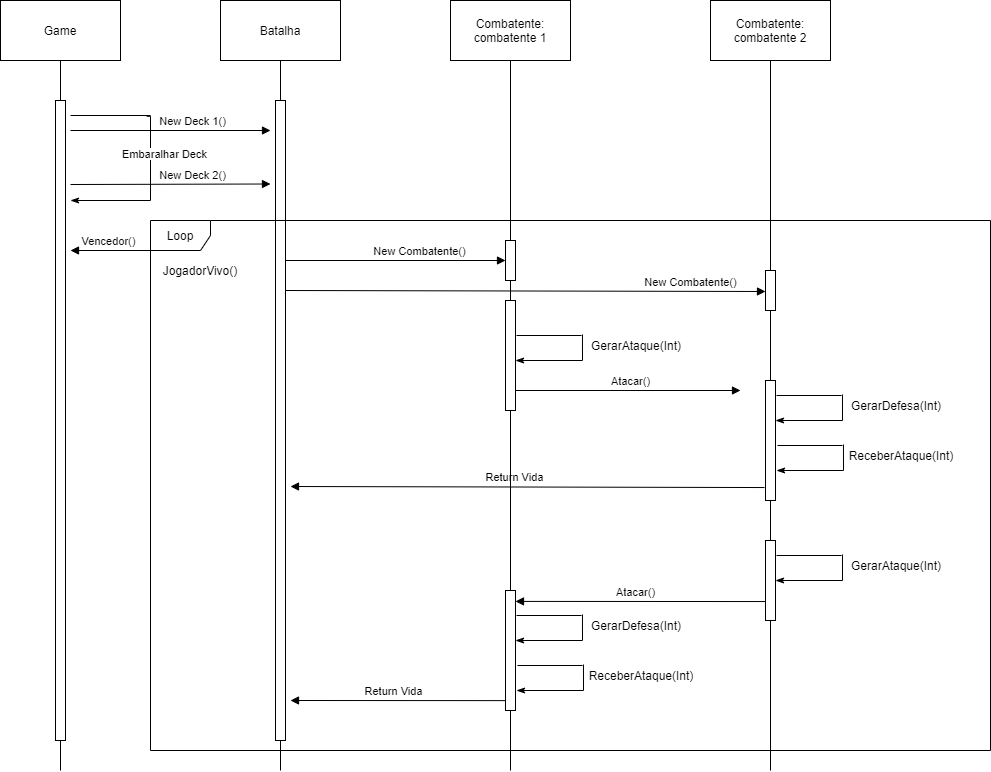

The diagram above was exported from draw.io. Its source (the exported page's mxGraphModel, read from the mxfile embedded in the PNG):
<mxGraphModel dx="2062" dy="772" grid="1" gridSize="10" guides="1" tooltips="1" connect="1" arrows="1" fold="1" page="1" pageScale="1" pageWidth="3300" pageHeight="4681" math="0" shadow="0">
  <root>
    <mxCell id="LjHPameoLLYXOImGylic-0" />
    <mxCell id="LjHPameoLLYXOImGylic-1" parent="LjHPameoLLYXOImGylic-0" />
    <mxCell id="LjHPameoLLYXOImGylic-5" style="edgeStyle=orthogonalEdgeStyle;rounded=0;orthogonalLoop=1;jettySize=auto;html=1;exitX=0.5;exitY=1;exitDx=0;exitDy=0;endArrow=none;endFill=0;" edge="1" parent="LjHPameoLLYXOImGylic-1" source="LjHPameoLLYXOImGylic-11">
      <mxGeometry relative="1" as="geometry">
        <mxPoint x="340" y="970" as="targetPoint" />
      </mxGeometry>
    </mxCell>
    <mxCell id="LjHPameoLLYXOImGylic-2" value="Batalha" style="rounded=0;whiteSpace=wrap;html=1;" vertex="1" parent="LjHPameoLLYXOImGylic-1">
      <mxGeometry x="280" y="200" width="120" height="60" as="geometry" />
    </mxCell>
    <mxCell id="LjHPameoLLYXOImGylic-6" value="Combatente:&lt;br&gt;combatente 1" style="rounded=0;whiteSpace=wrap;html=1;" vertex="1" parent="LjHPameoLLYXOImGylic-1">
      <mxGeometry x="510" y="200" width="120" height="60" as="geometry" />
    </mxCell>
    <mxCell id="LjHPameoLLYXOImGylic-18" style="edgeStyle=orthogonalEdgeStyle;rounded=0;orthogonalLoop=1;jettySize=auto;html=1;exitX=0.5;exitY=1;exitDx=0;exitDy=0;endArrow=none;endFill=0;" edge="1" parent="LjHPameoLLYXOImGylic-1" source="LjHPameoLLYXOImGylic-99">
      <mxGeometry relative="1" as="geometry">
        <mxPoint x="830" y="970" as="targetPoint" />
        <mxPoint x="830" y="670" as="sourcePoint" />
        <Array as="points">
          <mxPoint x="830" y="790" />
        </Array>
      </mxGeometry>
    </mxCell>
    <mxCell id="LjHPameoLLYXOImGylic-8" value="Combatente:&lt;br&gt;combatente 2" style="rounded=0;whiteSpace=wrap;html=1;" vertex="1" parent="LjHPameoLLYXOImGylic-1">
      <mxGeometry x="770" y="200" width="120" height="60" as="geometry" />
    </mxCell>
    <mxCell id="LjHPameoLLYXOImGylic-11" value="" style="html=1;points=[];perimeter=orthogonalPerimeter;" vertex="1" parent="LjHPameoLLYXOImGylic-1">
      <mxGeometry x="335" y="300" width="10" height="640" as="geometry" />
    </mxCell>
    <mxCell id="LjHPameoLLYXOImGylic-12" style="edgeStyle=orthogonalEdgeStyle;rounded=0;orthogonalLoop=1;jettySize=auto;html=1;exitX=0.5;exitY=1;exitDx=0;exitDy=0;endArrow=none;endFill=0;" edge="1" parent="LjHPameoLLYXOImGylic-1" source="LjHPameoLLYXOImGylic-2" target="LjHPameoLLYXOImGylic-11">
      <mxGeometry relative="1" as="geometry">
        <mxPoint x="340" y="550" as="targetPoint" />
        <mxPoint x="340" y="260" as="sourcePoint" />
      </mxGeometry>
    </mxCell>
    <mxCell id="LjHPameoLLYXOImGylic-20" style="edgeStyle=orthogonalEdgeStyle;rounded=0;orthogonalLoop=1;jettySize=auto;html=1;exitX=0.5;exitY=1;exitDx=0;exitDy=0;endArrow=none;endFill=0;" edge="1" parent="LjHPameoLLYXOImGylic-1" source="LjHPameoLLYXOImGylic-71">
      <mxGeometry relative="1" as="geometry">
        <mxPoint x="570" y="560" as="targetPoint" />
        <mxPoint x="570" y="370" as="sourcePoint" />
      </mxGeometry>
    </mxCell>
    <mxCell id="LjHPameoLLYXOImGylic-43" value="Loop" style="shape=umlFrame;whiteSpace=wrap;html=1;" vertex="1" parent="LjHPameoLLYXOImGylic-1">
      <mxGeometry x="210" y="420" width="840" height="530" as="geometry" />
    </mxCell>
    <mxCell id="LjHPameoLLYXOImGylic-44" value="GerarAtaque(Int)" style="text;html=1;strokeColor=none;fillColor=none;align=center;verticalAlign=middle;whiteSpace=wrap;rounded=0;" vertex="1" parent="LjHPameoLLYXOImGylic-1">
      <mxGeometry x="651" y="530" width="90" height="30" as="geometry" />
    </mxCell>
    <mxCell id="LjHPameoLLYXOImGylic-50" style="edgeStyle=orthogonalEdgeStyle;rounded=0;orthogonalLoop=1;jettySize=auto;html=1;exitX=0.5;exitY=1;exitDx=0;exitDy=0;endArrow=none;endFill=0;" edge="1" parent="LjHPameoLLYXOImGylic-1" source="LjHPameoLLYXOImGylic-51">
      <mxGeometry relative="1" as="geometry">
        <mxPoint x="120" y="970" as="targetPoint" />
        <Array as="points">
          <mxPoint x="120" y="970" />
        </Array>
      </mxGeometry>
    </mxCell>
    <mxCell id="LjHPameoLLYXOImGylic-46" value="Game" style="rounded=0;whiteSpace=wrap;html=1;" vertex="1" parent="LjHPameoLLYXOImGylic-1">
      <mxGeometry x="60" y="200" width="120" height="60" as="geometry" />
    </mxCell>
    <mxCell id="LjHPameoLLYXOImGylic-51" value="" style="html=1;points=[];perimeter=orthogonalPerimeter;" vertex="1" parent="LjHPameoLLYXOImGylic-1">
      <mxGeometry x="115" y="300" width="10" height="640" as="geometry" />
    </mxCell>
    <mxCell id="LjHPameoLLYXOImGylic-52" style="edgeStyle=orthogonalEdgeStyle;rounded=0;orthogonalLoop=1;jettySize=auto;html=1;exitX=0.5;exitY=1;exitDx=0;exitDy=0;endArrow=none;endFill=0;" edge="1" parent="LjHPameoLLYXOImGylic-1" source="LjHPameoLLYXOImGylic-46" target="LjHPameoLLYXOImGylic-51">
      <mxGeometry relative="1" as="geometry">
        <mxPoint x="140" y="650" as="targetPoint" />
        <mxPoint x="140" y="260" as="sourcePoint" />
      </mxGeometry>
    </mxCell>
    <mxCell id="LjHPameoLLYXOImGylic-55" value="New Deck 1()" style="html=1;verticalAlign=bottom;endArrow=block;" edge="1" parent="LjHPameoLLYXOImGylic-1">
      <mxGeometry x="0.2195" width="80" relative="1" as="geometry">
        <mxPoint x="130" y="330" as="sourcePoint" />
        <mxPoint x="330" y="330" as="targetPoint" />
        <mxPoint as="offset" />
      </mxGeometry>
    </mxCell>
    <mxCell id="LjHPameoLLYXOImGylic-56" value="New Deck 2()" style="html=1;verticalAlign=bottom;endArrow=block;" edge="1" parent="LjHPameoLLYXOImGylic-1">
      <mxGeometry x="0.2195" width="80" relative="1" as="geometry">
        <mxPoint x="130" y="384" as="sourcePoint" />
        <mxPoint x="330" y="383.5" as="targetPoint" />
        <mxPoint as="offset" />
      </mxGeometry>
    </mxCell>
    <mxCell id="LjHPameoLLYXOImGylic-61" style="edgeStyle=orthogonalEdgeStyle;rounded=0;orthogonalLoop=1;jettySize=auto;html=1;endArrow=classicThin;endFill=1;exitX=0.952;exitY=0.58;exitDx=0;exitDy=0;exitPerimeter=0;" edge="1" parent="LjHPameoLLYXOImGylic-1" source="LjHPameoLLYXOImGylic-59">
      <mxGeometry relative="1" as="geometry">
        <mxPoint x="130" y="400" as="targetPoint" />
        <Array as="points">
          <mxPoint x="210" y="316" />
          <mxPoint x="210" y="400" />
        </Array>
      </mxGeometry>
    </mxCell>
    <mxCell id="LjHPameoLLYXOImGylic-59" value="" style="line;strokeWidth=1;fillColor=none;align=left;verticalAlign=middle;spacingTop=-1;spacingLeft=3;spacingRight=3;rotatable=0;labelPosition=right;points=[];portConstraint=eastwest;" vertex="1" parent="LjHPameoLLYXOImGylic-1">
      <mxGeometry x="130" y="310" width="80" height="10" as="geometry" />
    </mxCell>
    <mxCell id="LjHPameoLLYXOImGylic-62" value="&lt;span style=&quot;color: rgb(0 , 0 , 0) ; font-family: &amp;#34;helvetica&amp;#34; ; font-size: 11px ; font-style: normal ; font-weight: 400 ; letter-spacing: normal ; text-align: center ; text-indent: 0px ; text-transform: none ; word-spacing: 0px ; background-color: rgb(255 , 255 , 255) ; display: inline ; float: none&quot;&gt;Embaralhar Deck&lt;/span&gt;" style="text;whiteSpace=wrap;html=1;" vertex="1" parent="LjHPameoLLYXOImGylic-1">
      <mxGeometry x="180" y="340" width="140" height="30" as="geometry" />
    </mxCell>
    <mxCell id="LjHPameoLLYXOImGylic-64" style="edgeStyle=orthogonalEdgeStyle;rounded=0;orthogonalLoop=1;jettySize=auto;html=1;exitX=0.5;exitY=1;exitDx=0;exitDy=0;endArrow=none;endFill=0;" edge="1" parent="LjHPameoLLYXOImGylic-1">
      <mxGeometry relative="1" as="geometry">
        <mxPoint x="570" y="330" as="targetPoint" />
        <mxPoint x="570" y="330" as="sourcePoint" />
      </mxGeometry>
    </mxCell>
    <mxCell id="LjHPameoLLYXOImGylic-65" style="edgeStyle=orthogonalEdgeStyle;rounded=0;orthogonalLoop=1;jettySize=auto;html=1;exitX=0.5;exitY=1;exitDx=0;exitDy=0;endArrow=none;endFill=0;" edge="1" parent="LjHPameoLLYXOImGylic-1">
      <mxGeometry relative="1" as="geometry">
        <mxPoint x="830" y="630" as="targetPoint" />
        <mxPoint x="830" y="500" as="sourcePoint" />
      </mxGeometry>
    </mxCell>
    <mxCell id="LjHPameoLLYXOImGylic-68" style="edgeStyle=orthogonalEdgeStyle;rounded=0;orthogonalLoop=1;jettySize=auto;html=1;exitX=0.5;exitY=1;exitDx=0;exitDy=0;endArrow=none;endFill=0;" edge="1" parent="LjHPameoLLYXOImGylic-1" source="LjHPameoLLYXOImGylic-97">
      <mxGeometry relative="1" as="geometry">
        <mxPoint x="830" y="490" as="targetPoint" />
        <mxPoint x="820" y="260" as="sourcePoint" />
        <Array as="points">
          <mxPoint x="830" y="260" />
        </Array>
      </mxGeometry>
    </mxCell>
    <mxCell id="LjHPameoLLYXOImGylic-70" value="Atacar()" style="html=1;verticalAlign=bottom;endArrow=block;" edge="1" parent="LjHPameoLLYXOImGylic-1">
      <mxGeometry x="0.0435" width="80" relative="1" as="geometry">
        <mxPoint x="570" y="590" as="sourcePoint" />
        <mxPoint x="800" y="590" as="targetPoint" />
        <mxPoint as="offset" />
      </mxGeometry>
    </mxCell>
    <mxCell id="LjHPameoLLYXOImGylic-71" value="" style="html=1;points=[];perimeter=orthogonalPerimeter;" vertex="1" parent="LjHPameoLLYXOImGylic-1">
      <mxGeometry x="565" y="500" width="10" height="110" as="geometry" />
    </mxCell>
    <mxCell id="LjHPameoLLYXOImGylic-72" style="edgeStyle=orthogonalEdgeStyle;rounded=0;orthogonalLoop=1;jettySize=auto;html=1;exitX=0.5;exitY=1;exitDx=0;exitDy=0;endArrow=none;endFill=0;" edge="1" parent="LjHPameoLLYXOImGylic-1" source="LjHPameoLLYXOImGylic-94" target="LjHPameoLLYXOImGylic-71">
      <mxGeometry relative="1" as="geometry">
        <mxPoint x="570" y="490" as="targetPoint" />
        <mxPoint x="570" y="300" as="sourcePoint" />
      </mxGeometry>
    </mxCell>
    <mxCell id="LjHPameoLLYXOImGylic-74" style="edgeStyle=orthogonalEdgeStyle;rounded=0;orthogonalLoop=1;jettySize=auto;html=1;endArrow=classicThin;endFill=1;exitX=1.015;exitY=0.4;exitDx=0;exitDy=0;exitPerimeter=0;" edge="1" parent="LjHPameoLLYXOImGylic-1" source="LjHPameoLLYXOImGylic-73">
      <mxGeometry relative="1" as="geometry">
        <mxPoint x="575" y="560" as="targetPoint" />
        <Array as="points">
          <mxPoint x="642" y="560" />
          <mxPoint x="575" y="560" />
        </Array>
      </mxGeometry>
    </mxCell>
    <mxCell id="LjHPameoLLYXOImGylic-73" value="" style="line;strokeWidth=1;fillColor=none;align=left;verticalAlign=middle;spacingTop=-1;spacingLeft=3;spacingRight=3;rotatable=0;labelPosition=right;points=[];portConstraint=eastwest;" vertex="1" parent="LjHPameoLLYXOImGylic-1">
      <mxGeometry x="576" y="530" width="65" height="10" as="geometry" />
    </mxCell>
    <mxCell id="LjHPameoLLYXOImGylic-75" style="edgeStyle=orthogonalEdgeStyle;rounded=0;orthogonalLoop=1;jettySize=auto;html=1;exitX=0.5;exitY=1;exitDx=0;exitDy=0;endArrow=classicThin;endFill=1;" edge="1" parent="LjHPameoLLYXOImGylic-1" source="LjHPameoLLYXOImGylic-44" target="LjHPameoLLYXOImGylic-44">
      <mxGeometry relative="1" as="geometry" />
    </mxCell>
    <mxCell id="LjHPameoLLYXOImGylic-81" style="edgeStyle=orthogonalEdgeStyle;rounded=0;orthogonalLoop=1;jettySize=auto;html=1;endArrow=none;endFill=0;" edge="1" parent="LjHPameoLLYXOImGylic-1" source="LjHPameoLLYXOImGylic-83">
      <mxGeometry relative="1" as="geometry">
        <mxPoint x="830" y="590" as="targetPoint" />
        <mxPoint x="830" y="740" as="sourcePoint" />
        <Array as="points">
          <mxPoint x="830" y="580" />
          <mxPoint x="830" y="580" />
        </Array>
      </mxGeometry>
    </mxCell>
    <mxCell id="LjHPameoLLYXOImGylic-82" value="GerarDefesa(Int)" style="text;html=1;strokeColor=none;fillColor=none;align=center;verticalAlign=middle;whiteSpace=wrap;rounded=0;" vertex="1" parent="LjHPameoLLYXOImGylic-1">
      <mxGeometry x="911" y="590" width="90" height="30" as="geometry" />
    </mxCell>
    <mxCell id="LjHPameoLLYXOImGylic-84" style="edgeStyle=orthogonalEdgeStyle;rounded=0;orthogonalLoop=1;jettySize=auto;html=1;endArrow=classicThin;endFill=1;exitX=1.015;exitY=0.4;exitDx=0;exitDy=0;exitPerimeter=0;" edge="1" parent="LjHPameoLLYXOImGylic-1" source="LjHPameoLLYXOImGylic-85">
      <mxGeometry relative="1" as="geometry">
        <mxPoint x="835" y="620" as="targetPoint" />
        <Array as="points">
          <mxPoint x="902" y="620" />
          <mxPoint x="835" y="620" />
        </Array>
      </mxGeometry>
    </mxCell>
    <mxCell id="LjHPameoLLYXOImGylic-85" value="" style="line;strokeWidth=1;fillColor=none;align=left;verticalAlign=middle;spacingTop=-1;spacingLeft=3;spacingRight=3;rotatable=0;labelPosition=right;points=[];portConstraint=eastwest;" vertex="1" parent="LjHPameoLLYXOImGylic-1">
      <mxGeometry x="836" y="590" width="65" height="10" as="geometry" />
    </mxCell>
    <mxCell id="LjHPameoLLYXOImGylic-83" value="" style="html=1;points=[];perimeter=orthogonalPerimeter;" vertex="1" parent="LjHPameoLLYXOImGylic-1">
      <mxGeometry x="825" y="580" width="10" height="120" as="geometry" />
    </mxCell>
    <mxCell id="LjHPameoLLYXOImGylic-86" style="edgeStyle=orthogonalEdgeStyle;rounded=0;orthogonalLoop=1;jettySize=auto;html=1;endArrow=none;endFill=0;" edge="1" parent="LjHPameoLLYXOImGylic-1" target="LjHPameoLLYXOImGylic-83">
      <mxGeometry relative="1" as="geometry">
        <mxPoint x="830" y="590" as="targetPoint" />
        <mxPoint x="830" y="740" as="sourcePoint" />
        <Array as="points" />
      </mxGeometry>
    </mxCell>
    <mxCell id="LjHPameoLLYXOImGylic-87" value="ReceberAtaque(Int)" style="text;html=1;strokeColor=none;fillColor=none;align=center;verticalAlign=middle;whiteSpace=wrap;rounded=0;" vertex="1" parent="LjHPameoLLYXOImGylic-1">
      <mxGeometry x="902" y="640" width="118" height="30" as="geometry" />
    </mxCell>
    <mxCell id="LjHPameoLLYXOImGylic-88" style="edgeStyle=orthogonalEdgeStyle;rounded=0;orthogonalLoop=1;jettySize=auto;html=1;endArrow=classicThin;endFill=1;exitX=1.015;exitY=0.4;exitDx=0;exitDy=0;exitPerimeter=0;" edge="1" parent="LjHPameoLLYXOImGylic-1" source="LjHPameoLLYXOImGylic-89">
      <mxGeometry relative="1" as="geometry">
        <mxPoint x="836" y="670" as="targetPoint" />
        <Array as="points">
          <mxPoint x="903" y="670" />
          <mxPoint x="836" y="670" />
        </Array>
      </mxGeometry>
    </mxCell>
    <mxCell id="LjHPameoLLYXOImGylic-89" value="" style="line;strokeWidth=1;fillColor=none;align=left;verticalAlign=middle;spacingTop=-1;spacingLeft=3;spacingRight=3;rotatable=0;labelPosition=right;points=[];portConstraint=eastwest;" vertex="1" parent="LjHPameoLLYXOImGylic-1">
      <mxGeometry x="837" y="640" width="65" height="10" as="geometry" />
    </mxCell>
    <mxCell id="LjHPameoLLYXOImGylic-91" value="Return Vida&amp;nbsp;&amp;nbsp;" style="html=1;verticalAlign=bottom;endArrow=block;exitX=-0.1;exitY=0.892;exitDx=0;exitDy=0;exitPerimeter=0;" edge="1" parent="LjHPameoLLYXOImGylic-1" source="LjHPameoLLYXOImGylic-83">
      <mxGeometry x="0.0435" width="80" relative="1" as="geometry">
        <mxPoint x="580" y="600" as="sourcePoint" />
        <mxPoint x="350" y="686" as="targetPoint" />
        <mxPoint as="offset" />
        <Array as="points" />
      </mxGeometry>
    </mxCell>
    <mxCell id="LjHPameoLLYXOImGylic-93" value="New Combatente()" style="html=1;verticalAlign=bottom;endArrow=block;" edge="1" parent="LjHPameoLLYXOImGylic-1" target="LjHPameoLLYXOImGylic-94">
      <mxGeometry x="0.2169" width="80" relative="1" as="geometry">
        <mxPoint x="345" y="460" as="sourcePoint" />
        <mxPoint x="560" y="460" as="targetPoint" />
        <mxPoint as="offset" />
      </mxGeometry>
    </mxCell>
    <mxCell id="LjHPameoLLYXOImGylic-94" value="" style="html=1;points=[];perimeter=orthogonalPerimeter;" vertex="1" parent="LjHPameoLLYXOImGylic-1">
      <mxGeometry x="565" y="440" width="10" height="40" as="geometry" />
    </mxCell>
    <mxCell id="LjHPameoLLYXOImGylic-95" style="edgeStyle=orthogonalEdgeStyle;rounded=0;orthogonalLoop=1;jettySize=auto;html=1;exitX=0.5;exitY=1;exitDx=0;exitDy=0;endArrow=none;endFill=0;" edge="1" parent="LjHPameoLLYXOImGylic-1" source="LjHPameoLLYXOImGylic-6" target="LjHPameoLLYXOImGylic-94">
      <mxGeometry relative="1" as="geometry">
        <mxPoint x="570" y="460" as="targetPoint" />
        <mxPoint x="570" y="260" as="sourcePoint" />
      </mxGeometry>
    </mxCell>
    <mxCell id="LjHPameoLLYXOImGylic-96" value="New Combatente()" style="html=1;verticalAlign=bottom;endArrow=block;entryX=0;entryY=0.525;entryDx=0;entryDy=0;entryPerimeter=0;" edge="1" parent="LjHPameoLLYXOImGylic-1" target="LjHPameoLLYXOImGylic-97">
      <mxGeometry x="0.6875" width="80" relative="1" as="geometry">
        <mxPoint x="345" y="490" as="sourcePoint" />
        <mxPoint x="810" y="490" as="targetPoint" />
        <mxPoint as="offset" />
      </mxGeometry>
    </mxCell>
    <mxCell id="LjHPameoLLYXOImGylic-97" value="" style="html=1;points=[];perimeter=orthogonalPerimeter;" vertex="1" parent="LjHPameoLLYXOImGylic-1">
      <mxGeometry x="825" y="470" width="10" height="40" as="geometry" />
    </mxCell>
    <mxCell id="LjHPameoLLYXOImGylic-98" style="edgeStyle=orthogonalEdgeStyle;rounded=0;orthogonalLoop=1;jettySize=auto;html=1;exitX=0.5;exitY=1;exitDx=0;exitDy=0;endArrow=none;endFill=0;" edge="1" parent="LjHPameoLLYXOImGylic-1" source="LjHPameoLLYXOImGylic-8" target="LjHPameoLLYXOImGylic-97">
      <mxGeometry relative="1" as="geometry">
        <mxPoint x="830" y="490" as="targetPoint" />
        <mxPoint x="830" y="260" as="sourcePoint" />
        <Array as="points" />
      </mxGeometry>
    </mxCell>
    <mxCell id="LjHPameoLLYXOImGylic-99" value="" style="html=1;points=[];perimeter=orthogonalPerimeter;" vertex="1" parent="LjHPameoLLYXOImGylic-1">
      <mxGeometry x="825" y="740" width="10" height="80" as="geometry" />
    </mxCell>
    <mxCell id="LjHPameoLLYXOImGylic-100" style="edgeStyle=orthogonalEdgeStyle;rounded=0;orthogonalLoop=1;jettySize=auto;html=1;endArrow=none;endFill=0;" edge="1" parent="LjHPameoLLYXOImGylic-1" target="LjHPameoLLYXOImGylic-99">
      <mxGeometry relative="1" as="geometry">
        <mxPoint x="830" y="920" as="targetPoint" />
        <mxPoint x="830" y="700" as="sourcePoint" />
        <Array as="points" />
      </mxGeometry>
    </mxCell>
    <mxCell id="LjHPameoLLYXOImGylic-102" value="GerarAtaque(Int)" style="text;html=1;strokeColor=none;fillColor=none;align=center;verticalAlign=middle;whiteSpace=wrap;rounded=0;" vertex="1" parent="LjHPameoLLYXOImGylic-1">
      <mxGeometry x="911" y="750" width="90" height="30" as="geometry" />
    </mxCell>
    <mxCell id="LjHPameoLLYXOImGylic-103" style="edgeStyle=orthogonalEdgeStyle;rounded=0;orthogonalLoop=1;jettySize=auto;html=1;endArrow=classicThin;endFill=1;exitX=1.015;exitY=0.4;exitDx=0;exitDy=0;exitPerimeter=0;" edge="1" parent="LjHPameoLLYXOImGylic-1" source="LjHPameoLLYXOImGylic-104">
      <mxGeometry relative="1" as="geometry">
        <mxPoint x="835" y="780" as="targetPoint" />
        <Array as="points">
          <mxPoint x="902" y="780" />
          <mxPoint x="835" y="780" />
        </Array>
      </mxGeometry>
    </mxCell>
    <mxCell id="LjHPameoLLYXOImGylic-104" value="" style="line;strokeWidth=1;fillColor=none;align=left;verticalAlign=middle;spacingTop=-1;spacingLeft=3;spacingRight=3;rotatable=0;labelPosition=right;points=[];portConstraint=eastwest;" vertex="1" parent="LjHPameoLLYXOImGylic-1">
      <mxGeometry x="836" y="750" width="65" height="10" as="geometry" />
    </mxCell>
    <mxCell id="LjHPameoLLYXOImGylic-106" style="edgeStyle=orthogonalEdgeStyle;rounded=0;orthogonalLoop=1;jettySize=auto;html=1;endArrow=none;endFill=0;" edge="1" parent="LjHPameoLLYXOImGylic-1" source="LjHPameoLLYXOImGylic-108">
      <mxGeometry relative="1" as="geometry">
        <mxPoint x="570" y="970" as="targetPoint" />
        <mxPoint x="570" y="610" as="sourcePoint" />
      </mxGeometry>
    </mxCell>
    <mxCell id="LjHPameoLLYXOImGylic-107" value="Atacar()" style="html=1;verticalAlign=bottom;endArrow=block;exitX=-0.1;exitY=0.892;exitDx=0;exitDy=0;exitPerimeter=0;entryX=1;entryY=0.091;entryDx=0;entryDy=0;entryPerimeter=0;" edge="1" parent="LjHPameoLLYXOImGylic-1" target="LjHPameoLLYXOImGylic-108">
      <mxGeometry x="0.0435" width="80" relative="1" as="geometry">
        <mxPoint x="825" y="801.04" as="sourcePoint" />
        <mxPoint x="590" y="800" as="targetPoint" />
        <mxPoint as="offset" />
        <Array as="points" />
      </mxGeometry>
    </mxCell>
    <mxCell id="LjHPameoLLYXOImGylic-108" value="" style="html=1;points=[];perimeter=orthogonalPerimeter;" vertex="1" parent="LjHPameoLLYXOImGylic-1">
      <mxGeometry x="565" y="790" width="10" height="120" as="geometry" />
    </mxCell>
    <mxCell id="LjHPameoLLYXOImGylic-109" style="edgeStyle=orthogonalEdgeStyle;rounded=0;orthogonalLoop=1;jettySize=auto;html=1;endArrow=none;endFill=0;" edge="1" parent="LjHPameoLLYXOImGylic-1" target="LjHPameoLLYXOImGylic-108">
      <mxGeometry relative="1" as="geometry">
        <mxPoint x="570" y="920" as="targetPoint" />
        <mxPoint x="570" y="610" as="sourcePoint" />
      </mxGeometry>
    </mxCell>
    <mxCell id="LjHPameoLLYXOImGylic-110" value="GerarDefesa(Int)" style="text;html=1;strokeColor=none;fillColor=none;align=center;verticalAlign=middle;whiteSpace=wrap;rounded=0;" vertex="1" parent="LjHPameoLLYXOImGylic-1">
      <mxGeometry x="651" y="810" width="90" height="30" as="geometry" />
    </mxCell>
    <mxCell id="LjHPameoLLYXOImGylic-111" style="edgeStyle=orthogonalEdgeStyle;rounded=0;orthogonalLoop=1;jettySize=auto;html=1;endArrow=classicThin;endFill=1;exitX=1.015;exitY=0.4;exitDx=0;exitDy=0;exitPerimeter=0;" edge="1" parent="LjHPameoLLYXOImGylic-1" source="LjHPameoLLYXOImGylic-112">
      <mxGeometry relative="1" as="geometry">
        <mxPoint x="575" y="840" as="targetPoint" />
        <Array as="points">
          <mxPoint x="642" y="840" />
          <mxPoint x="575" y="840" />
        </Array>
      </mxGeometry>
    </mxCell>
    <mxCell id="LjHPameoLLYXOImGylic-112" value="" style="line;strokeWidth=1;fillColor=none;align=left;verticalAlign=middle;spacingTop=-1;spacingLeft=3;spacingRight=3;rotatable=0;labelPosition=right;points=[];portConstraint=eastwest;" vertex="1" parent="LjHPameoLLYXOImGylic-1">
      <mxGeometry x="576" y="810" width="65" height="10" as="geometry" />
    </mxCell>
    <mxCell id="LjHPameoLLYXOImGylic-113" value="ReceberAtaque(Int)" style="text;html=1;strokeColor=none;fillColor=none;align=center;verticalAlign=middle;whiteSpace=wrap;rounded=0;" vertex="1" parent="LjHPameoLLYXOImGylic-1">
      <mxGeometry x="642" y="860" width="118" height="30" as="geometry" />
    </mxCell>
    <mxCell id="LjHPameoLLYXOImGylic-114" style="edgeStyle=orthogonalEdgeStyle;rounded=0;orthogonalLoop=1;jettySize=auto;html=1;endArrow=classicThin;endFill=1;exitX=1.015;exitY=0.4;exitDx=0;exitDy=0;exitPerimeter=0;" edge="1" parent="LjHPameoLLYXOImGylic-1" source="LjHPameoLLYXOImGylic-115">
      <mxGeometry relative="1" as="geometry">
        <mxPoint x="576" y="890" as="targetPoint" />
        <Array as="points">
          <mxPoint x="643" y="890" />
          <mxPoint x="576" y="890" />
        </Array>
      </mxGeometry>
    </mxCell>
    <mxCell id="LjHPameoLLYXOImGylic-115" value="" style="line;strokeWidth=1;fillColor=none;align=left;verticalAlign=middle;spacingTop=-1;spacingLeft=3;spacingRight=3;rotatable=0;labelPosition=right;points=[];portConstraint=eastwest;" vertex="1" parent="LjHPameoLLYXOImGylic-1">
      <mxGeometry x="577" y="860" width="65" height="10" as="geometry" />
    </mxCell>
    <mxCell id="LjHPameoLLYXOImGylic-116" value="Return Vida" style="html=1;verticalAlign=bottom;endArrow=block;exitX=-0.1;exitY=0.892;exitDx=0;exitDy=0;exitPerimeter=0;" edge="1" parent="LjHPameoLLYXOImGylic-1">
      <mxGeometry x="0.0435" width="80" relative="1" as="geometry">
        <mxPoint x="565" y="900.12" as="sourcePoint" />
        <mxPoint x="350" y="900" as="targetPoint" />
        <mxPoint as="offset" />
        <Array as="points" />
      </mxGeometry>
    </mxCell>
    <mxCell id="LjHPameoLLYXOImGylic-117" value="JogadorVivo()" style="text;html=1;strokeColor=none;fillColor=none;align=center;verticalAlign=middle;whiteSpace=wrap;rounded=0;" vertex="1" parent="LjHPameoLLYXOImGylic-1">
      <mxGeometry x="240" y="460" width="40" height="20" as="geometry" />
    </mxCell>
    <mxCell id="LjHPameoLLYXOImGylic-122" value="Vencedor()" style="html=1;verticalAlign=bottom;endArrow=block;" edge="1" parent="LjHPameoLLYXOImGylic-1">
      <mxGeometry x="0.0435" width="80" relative="1" as="geometry">
        <mxPoint x="210" y="450" as="sourcePoint" />
        <mxPoint x="130" y="450" as="targetPoint" />
        <mxPoint as="offset" />
        <Array as="points" />
      </mxGeometry>
    </mxCell>
  </root>
</mxGraphModel>